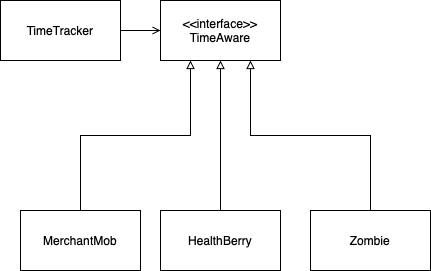

The diagram above was exported from draw.io. Its source (the exported page's mxGraphModel, read from the mxfile embedded in the PNG):
<mxGraphModel dx="976" dy="578" grid="1" gridSize="10" guides="1" tooltips="1" connect="1" arrows="1" fold="1" page="1" pageScale="1" pageWidth="850" pageHeight="1100" math="0" shadow="0">
  <root>
    <mxCell id="0" />
    <mxCell id="1" parent="0" />
    <mxCell id="4cF2ZYmJipapHJcEwI7o-7" style="edgeStyle=orthogonalEdgeStyle;rounded=0;orthogonalLoop=1;jettySize=auto;html=1;exitX=0.5;exitY=0;exitDx=0;exitDy=0;entryX=0.5;entryY=1;entryDx=0;entryDy=0;endArrow=block;endFill=0;" parent="1" source="4cF2ZYmJipapHJcEwI7o-1" target="4cF2ZYmJipapHJcEwI7o-3" edge="1">
      <mxGeometry relative="1" as="geometry" />
    </mxCell>
    <mxCell id="4cF2ZYmJipapHJcEwI7o-1" value="HealthBerry" style="rounded=0;whiteSpace=wrap;html=1;" parent="1" vertex="1">
      <mxGeometry x="340" y="320" width="120" height="60" as="geometry" />
    </mxCell>
    <mxCell id="4cF2ZYmJipapHJcEwI7o-9" style="edgeStyle=orthogonalEdgeStyle;rounded=0;orthogonalLoop=1;jettySize=auto;html=1;exitX=0.5;exitY=0;exitDx=0;exitDy=0;entryX=0.75;entryY=1;entryDx=0;entryDy=0;endArrow=block;endFill=0;" parent="1" source="4cF2ZYmJipapHJcEwI7o-2" target="4cF2ZYmJipapHJcEwI7o-3" edge="1">
      <mxGeometry relative="1" as="geometry" />
    </mxCell>
    <mxCell id="4cF2ZYmJipapHJcEwI7o-2" value="Zombie" style="rounded=0;whiteSpace=wrap;html=1;" parent="1" vertex="1">
      <mxGeometry x="490" y="320" width="120" height="60" as="geometry" />
    </mxCell>
    <mxCell id="4cF2ZYmJipapHJcEwI7o-3" value="&amp;lt;&amp;lt;interface&amp;gt;&amp;gt;&lt;div&gt;TimeAware&lt;/div&gt;" style="rounded=0;whiteSpace=wrap;html=1;" parent="1" vertex="1">
      <mxGeometry x="340" y="110" width="120" height="60" as="geometry" />
    </mxCell>
    <mxCell id="4cF2ZYmJipapHJcEwI7o-10" style="edgeStyle=orthogonalEdgeStyle;rounded=0;orthogonalLoop=1;jettySize=auto;html=1;exitX=1;exitY=0.5;exitDx=0;exitDy=0;entryX=0;entryY=0.5;entryDx=0;entryDy=0;endArrow=open;endFill=0;" parent="1" source="4cF2ZYmJipapHJcEwI7o-4" target="4cF2ZYmJipapHJcEwI7o-3" edge="1">
      <mxGeometry relative="1" as="geometry" />
    </mxCell>
    <mxCell id="4cF2ZYmJipapHJcEwI7o-4" value="TimeTracker" style="rounded=0;whiteSpace=wrap;html=1;" parent="1" vertex="1">
      <mxGeometry x="180" y="110" width="120" height="60" as="geometry" />
    </mxCell>
    <mxCell id="4cF2ZYmJipapHJcEwI7o-8" style="edgeStyle=orthogonalEdgeStyle;rounded=0;orthogonalLoop=1;jettySize=auto;html=1;exitX=0.5;exitY=0;exitDx=0;exitDy=0;entryX=0.25;entryY=1;entryDx=0;entryDy=0;endArrow=block;endFill=0;" parent="1" source="4cF2ZYmJipapHJcEwI7o-5" target="4cF2ZYmJipapHJcEwI7o-3" edge="1">
      <mxGeometry relative="1" as="geometry" />
    </mxCell>
    <mxCell id="4cF2ZYmJipapHJcEwI7o-5" value="MerchantMob" style="rounded=0;whiteSpace=wrap;html=1;" parent="1" vertex="1">
      <mxGeometry x="200" y="320" width="120" height="60" as="geometry" />
    </mxCell>
  </root>
</mxGraphModel>